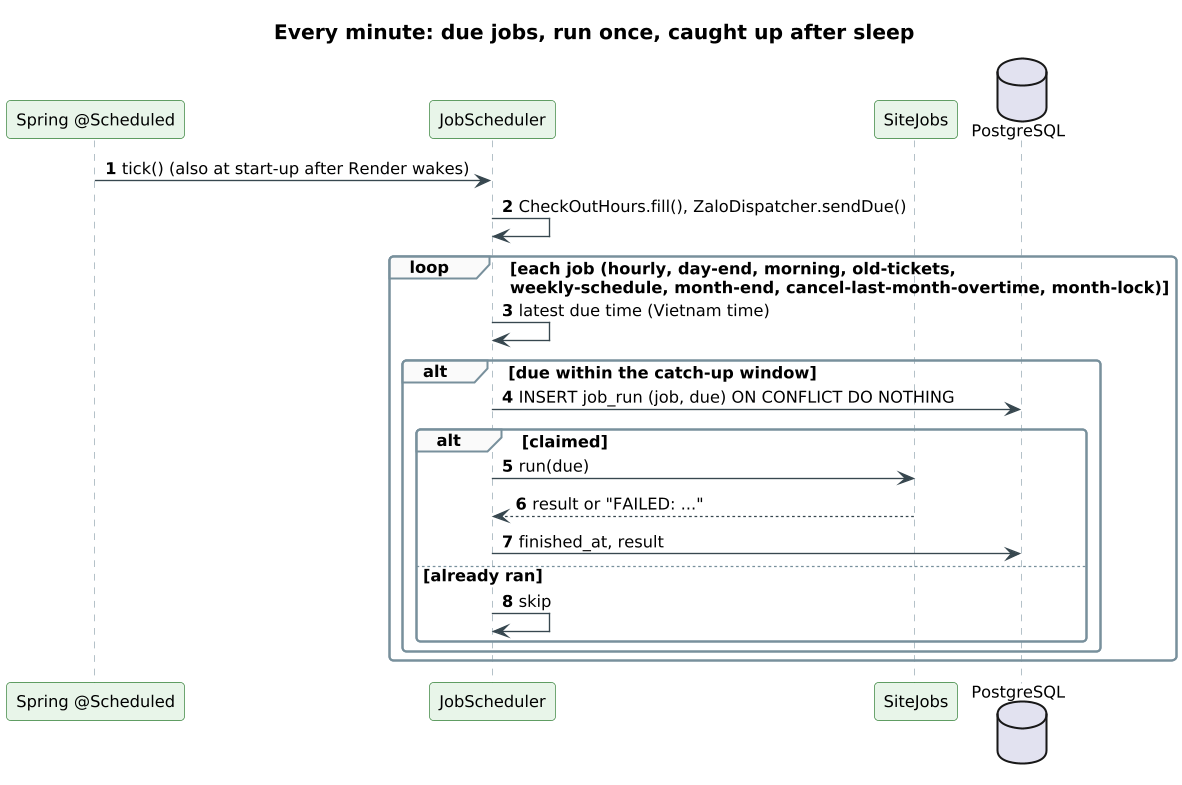

The diagram above was rendered by PlantUML. Its source (embedded in the PNG):
@startuml
!pragma layout smetana
skinparam shadowing false
skinparam defaultFontName Arial
skinparam defaultFontSize 12
skinparam dpi 130
skinparam roundCorner 6
skinparam ArrowColor #37474F
skinparam titleFontSize 15
skinparam titleFontStyle bold
skinparam sequence {
  ParticipantBackgroundColor #E8F5E9
  ParticipantBorderColor #2E7D32
  ActorBackgroundColor #E3F2FD
  ActorBorderColor #1565C0
  LifeLineBorderColor #90A4AE
  DatabaseBackgroundColor #FFEBEE
  DatabaseBorderColor #C62828
  GroupBorderColor #78909C
  GroupBackgroundColor #FAFAFA
}
skinparam responseMessageBelowArrow true
autonumber
title Every minute: due jobs, run once, caught up after sleep
participant "Spring @Scheduled" as SP
participant JobScheduler as J
participant SiteJobs as S
database PostgreSQL as DB
SP -> J : tick() (also at start-up after Render wakes)
J -> J : CheckOutHours.fill(), ZaloDispatcher.sendDue()
loop each job (hourly, day-end, morning, old-tickets,\nweekly-schedule, month-end, cancel-last-month-overtime, month-lock)
  J -> J : latest due time (Vietnam time)
  alt due within the catch-up window
    J -> DB : INSERT job_run (job, due) ON CONFLICT DO NOTHING
    alt claimed
      J -> S : run(due)
      S --> J : result or "FAILED: ..."
      J -> DB : finished_at, result
    else already ran
      J -> J : skip
    end
  end
end
@enduml